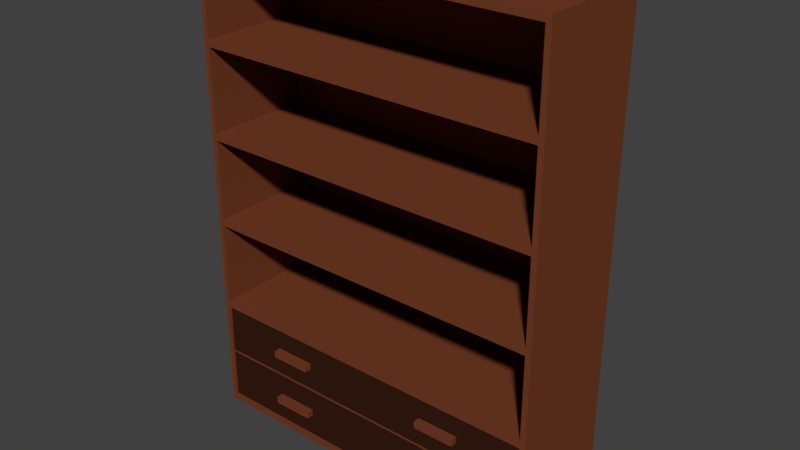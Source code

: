 # Source: bookshelf_wip.blend  (saved by Blender 2.79.0; exported with 4.5.12 LTS)
import bpy
from mathutils import Matrix  # noqa: F401  (used for matrix-valued properties, if any)

bpy.ops.wm.read_factory_settings(use_empty=True)
scene = bpy.context.scene
scene.name = 'Scene'

# ---- collections
col_collection_1 = bpy.data.collections.new('Collection 1'); scene.collection.children.link(col_collection_1)

# ---- materials (node trees are filled in below, after node groups)
mat_material_001 = bpy.data.materials.new('Material.001')
mat_material_001.alpha_threshold = 0.0
mat_material_001.use_transparent_shadow = False
mat_material_001.diffuse_color = (0.1734, 0.04753, 0.01903, 1.0)
mat_material_001.roughness = 0.5
mat_material_002 = bpy.data.materials.new('Material.002')
mat_material_002.alpha_threshold = 0.0
mat_material_002.use_transparent_shadow = False
mat_material_002.diffuse_color = (0.03689, 0.01161, 0.006512, 1.0)
mat_material_002.roughness = 0.5

# ---- material node trees

# ---- world
world_world = bpy.data.worlds.new('World'); scene.world = world_world
world_world.color = (0.05088, 0.05088, 0.05088)
world_world.use_sun_shadow = False
world_world.sun_shadow_jitter_overblur = 0.0
world_world.cycles.sampling_method = 'MANUAL'

# ---- meshes
me_cube_001 = bpy.data.meshes.new('Cube.001')
me_cube_001.from_pydata([(-0.8, -0.26, 1.73), (-0.8, 0.26, 1.73), (0.8, -0.26, 1.73), (0.8, 0.26, 1.73), (-0.8, -0.26, 1.7), (-0.8, 0.26, 1.7), (0.8, 0.26, 1.7), (0.8, 0.26, 0.0), (0.8, -0.26, 1.7), (-0.8, 0.26, 0.0), (-0.8, 0.26, 1.73), (-0.8, -0.26, 0.0), (0.8, -0.26, 0.0), (-0.776, -0.26, 1.73), (-0.776, -0.26, 0.03), (0.776, -0.26, 1.7), (-0.776, -0.26, 1.7), (-0.8, 0.26, 0.0), (0.8, 0.26, 0.0), (-0.8, 0.26, 1.7), (0.8, 0.26, 1.7), (-0.8, -0.26, 0.53), (-0.8, -0.26, 0.905), (-0.8, -0.26, 0.935), (-0.8, -0.26, 1.3), (-0.8, -0.26, 1.33), (-0.8, 0.26, 1.3), (-0.8, 0.26, 1.33), (-0.8, 0.26, 0.905), (-0.8, 0.26, 0.935), (-0.8, 0.26, 0.53), (0.8, 0.26, 1.33), (0.8, 0.26, 1.3), (0.8, 0.26, 0.935), (0.8, 0.26, 0.905), (0.8, 0.26, 0.53), (0.8, 0.26, 0.5), (0.8, -0.26, 1.3), (0.8, -0.26, 1.33), (0.8, -0.26, 0.905), (0.8, -0.26, 0.935), (0.8, -0.26, 0.5), (0.8, -0.26, 0.53), (-0.8, 0.26, 1.3), (-0.8, 0.26, 1.33), (-0.8, 0.26, 0.905), (-0.8, 0.26, 0.935), (-0.8, 0.26, 0.5), (-0.8, 0.26, 0.53), (0.8, 0.26, 1.3), (0.776, -0.26, 1.3), (-0.776, -0.26, 1.33), (-0.776, -0.26, 1.3), (-0.776, -0.26, 0.935), (-0.776, -0.26, 0.905), (-0.776, -0.26, 0.53), (-0.776, 0.23, 1.7), (0.776, 0.23, 0.53), (-0.776, 0.23, 0.53), (-0.776, 0.23, 0.935), (-0.776, 0.23, 0.905), (-0.776, 0.23, 1.33), (-0.776, 0.23, 1.3), (0.776, 0.23, 1.3), (-0.776, -0.26, 0.5), (-0.8, -0.26, 0.5), (-0.8, 0.26, 0.5), (0.4805, -0.25, 0.1295), (-0.4805, -0.25, 0.1295), (-0.4805, -0.25, 0.4005), (0.4805, -0.25, 0.4005), (-0.4805, -0.25, 0.1604), (-0.4805, -0.25, 0.3696), (0.4805, -0.25, 0.3696), (0.4805, -0.25, 0.1604), (-0.776, -0.24, 0.26), (-0.776, -0.24, 0.27), (0.776, -0.24, 0.26), (0.8, 0.26, 1.73), (0.776, -0.26, 1.73), (0.776, -0.26, 0.03), (0.776, -0.26, 0.53), (0.776, -0.26, 0.5), (0.776, -0.26, 0.935), (0.776, -0.26, 0.905), (0.776, -0.26, 1.33), (0.8, 0.26, 0.53), (0.8, 0.26, 0.5), (0.8, 0.26, 0.935), (0.8, 0.26, 0.905), (0.8, 0.26, 1.33), (0.776, 0.23, 1.7), (0.776, 0.23, 0.935), (0.776, 0.23, 0.905), (0.776, 0.23, 1.33), (0.2955, -0.25, 0.1295), (-0.2955, -0.25, 0.4005), (-0.2955, -0.25, 0.3696), (0.2955, -0.25, 0.1604), (0.776, -0.24, 0.27), (0.2955, -0.25, 0.3696), (-0.776, -0.25, 0.27), (-0.776, -0.25, 0.5), (0.2955, -0.25, 0.4005), (0.776, -0.25, 0.5), (0.776, -0.25, 0.27), (-0.2955, -0.25, 0.1604), (0.776, -0.25, 0.26), (-0.2955, -0.25, 0.1295), (0.776, -0.25, 0.03), (-0.776, -0.25, 0.03), (-0.776, -0.25, 0.26), (-0.2955, -0.28, 0.3696), (-0.4805, -0.28, 0.3696), (-0.4805, -0.28, 0.4005), (-0.2955, -0.28, 0.4005), (0.2955, -0.28, 0.4005), (0.4805, -0.28, 0.4005), (0.4805, -0.28, 0.3696), (0.2955, -0.28, 0.3696), (0.2955, -0.28, 0.1604), (0.4805, -0.28, 0.1604), (0.4805, -0.28, 0.1295), (0.2955, -0.28, 0.1295), (-0.2955, -0.28, 0.1295), (-0.4805, -0.28, 0.1295), (-0.4805, -0.28, 0.1604), (-0.2955, -0.28, 0.1604), (0.8, -0.26, 2.13), (-0.776, -0.26, 2.1), (0.776, -0.26, 2.1), (-0.8, -0.26, 2.13), (0.8, 0.26, 2.13), (-0.8, 0.26, 2.13), (-0.776, 0.23, 1.73), (0.776, 0.23, 1.73), (-0.776, 0.23, 2.1), (0.776, 0.23, 2.1)], [], [(4, 0, 1, 5), (20, 78, 3, 6), (6, 3, 2, 8), (16, 13, 0, 4), (78, 10, 133, 132), (27, 5, 19, 44), (88, 49, 32, 33), (33, 32, 37, 40), (51, 16, 4, 25), (29, 26, 43, 46), (40, 37, 50, 83), (83, 50, 63, 92), (12, 80, 14, 11), (10, 1, 133), (1, 0, 131, 133), (8, 2, 79, 15), (15, 79, 13, 16), (5, 1, 10, 19), (54, 55, 58, 60), (42, 39, 84, 81), (90, 20, 6, 31), (30, 28, 45, 48), (55, 54, 22, 21), (25, 4, 5, 27), (38, 8, 15, 85), (35, 34, 39, 42), (86, 89, 34, 35), (31, 6, 8, 38), (21, 22, 28, 30), (53, 52, 24, 23), (23, 24, 26, 29), (81, 55, 64, 82), (83, 53, 54, 84), (85, 51, 52, 50), (42, 81, 82, 41), (40, 83, 84, 39), (38, 85, 50, 37), (30, 48, 47, 66), (29, 46, 45, 28), (27, 44, 43, 26), (21, 30, 66, 65), (23, 29, 28, 22), (25, 27, 26, 24), (86, 35, 36, 87), (88, 33, 34, 89), (90, 31, 32, 49), (35, 42, 41, 36), (33, 40, 39, 34), (31, 38, 37, 32), (55, 21, 65, 64), (53, 23, 22, 54), (51, 25, 24, 52), (14, 110, 111), (92, 63, 62, 59), (57, 93, 60, 58), (94, 91, 56, 61), (52, 53, 59, 62), (81, 84, 93, 57), (15, 16, 56, 91), (84, 54, 60, 93), (50, 52, 62, 63), (85, 15, 91, 94), (16, 51, 61, 56), (82, 104, 105), (64, 65, 11, 14), (87, 36, 7, 18), (36, 41, 12, 7), (65, 66, 9, 11), (66, 47, 17, 9), (41, 82, 80, 12), (80, 82, 105, 107), (74, 98, 120, 121), (69, 72, 113, 114), (101, 111, 75, 76), (80, 107, 109), (82, 64, 102, 104), (64, 101, 102), (64, 14, 111, 101), (99, 76, 75, 77), (107, 105, 99, 77), (105, 101, 76, 99), (111, 107, 77, 75), (14, 80, 109, 110), (70, 103, 116, 117), (72, 97, 112, 113), (47, 87, 18, 17), (53, 83, 92, 59), (55, 81, 57, 58), (44, 90, 49, 43), (46, 88, 89, 45), (48, 86, 87, 47), (48, 45, 89, 86), (51, 85, 94, 61), (44, 19, 20, 90), (19, 10, 78, 20), (9, 7, 12, 11), (3, 78, 132), (9, 17, 18, 7), (46, 43, 49, 88), (72, 69, 102, 101), (96, 102, 69), (103, 70, 104), (70, 73, 105, 104), (97, 100, 103, 96), (100, 105, 73), (96, 103, 104, 102), (95, 109, 67), (74, 67, 109, 107), (98, 74, 107), (95, 98, 106, 108), (68, 71, 111, 110), (72, 101, 97), (68, 110, 108), (124, 127, 126, 125), (112, 115, 114, 113), (118, 117, 116, 119), (122, 121, 120, 123), (73, 70, 117, 118), (68, 108, 124, 125), (96, 69, 114, 115), (67, 74, 121, 122), (100, 73, 118, 119), (71, 68, 125, 126), (97, 96, 115, 112), (95, 67, 122, 123), (103, 100, 119, 116), (106, 71, 126, 127), (98, 95, 123, 120), (108, 106, 127, 124), (79, 2, 128, 130), (130, 129, 136, 137), (0, 13, 129, 131), (2, 3, 132, 128), (132, 133, 131, 128), (129, 130, 128, 131), (134, 135, 137, 136), (129, 13, 134, 136), (79, 130, 137, 135), (13, 79, 135, 134), (105, 100, 97, 101), (98, 107, 111, 106), (106, 111, 71), (110, 109, 95, 108)])
me_cube_001.polygons.foreach_set('material_index', [0, 0, 0, 0, 0, 0, 0, 0, 0, 0, 0, 0, 0, 0, 0, 0, 0, 0, 0, 0, 0, 0, 0, 0, 0, 0, 0, 0, 0, 0, 0, 0, 0, 0, 0, 0, 0, 0, 0, 0, 0, 0, 0, 0, 0, 0, 0, 0, 0, 0, 0, 0, 0, 0, 0, 0, 0, 0, 0, 0, 0, 0, 0, 0, 0, 0, 0, 0, 0, 0, 0, 0, 0, 0, 0, 0, 0, 0, 0, 0, 0, 0, 0, 0, 0, 0, 0, 0, 0, 0, 0, 0, 0, 0, 0, 0, 0, 0, 0, 1, 1, 1, 1, 1, 1, 1, 1, 1, 1, 1, 1, 1, 1, 0, 0, 0, 0, 0, 0, 0, 0, 0, 0, 0, 0, 0, 0, 0, 0, 0, 0, 0, 0, 0, 0, 0, 0, 0, 0, 1, 1, 1, 1])
me_cube_001.materials.append(mat_material_001)
me_cube_001.materials.append(mat_material_002)
me_cube_001.use_remesh_preserve_volume = False
me_cube_001.use_remesh_preserve_attributes = False
me_cube_001.use_mirror_vertex_groups = False
me_cube_001.update()

# ---- objects
ob_cube = bpy.data.objects.new('Cube', me_cube_001)

# ---- transforms, parenting, visibility, modifiers, constraints
ob_cube.location = (0.0, 0.0, 0.0)
ob_cube.lineart.crease_threshold = 0.0

# ---- collection membership
col_collection_1.objects.link(ob_cube)

# ---- scene / render settings (as saved in the file)
scene.frame_start = 1; scene.frame_end = 250; scene.frame_set(1)
scene.render.engine = 'BLENDER_EEVEE_NEXT'
scene.render.resolution_percentage = 50
scene.render.dither_intensity = 0.0
scene.cycles.use_denoising = False
scene.cycles.samples = 128
scene.cycles.sampling_pattern = 'TABULATED_SOBOL'
scene.cycles.use_adaptive_sampling = False
scene.cycles.use_light_tree = False
scene.cycles.blur_glossy = 0.0
scene.cycles.sample_clamp_indirect = 0.0
scene.view_settings.view_transform = 'Standard'
bpy.context.view_layer.update()

# ---- added for rendering (the .blend has no active camera and no usable light): camera, sun
cam_auto = bpy.data.cameras.new('AutoCamera')
cam_auto.lens = 50.0
cam_auto.sensor_width = 36.0
cam_auto.clip_end = 1000.0
ob_auto_camera = bpy.data.objects.new('AutoCamera', cam_auto)
scene.collection.objects.link(ob_auto_camera)
ob_auto_camera.location = (2.51493, -3.02791, 3.07694)
ob_auto_camera.rotation_euler = (1.09748, -7.21219e-08, 0.694738)
scene.camera = ob_auto_camera
light_auto_sun = bpy.data.lights.new('AutoSun', 'SUN')
light_auto_sun.energy = 3.0
light_auto_sun.angle = 0.0523599
ob_auto_sun = bpy.data.objects.new('AutoSun', light_auto_sun)
scene.collection.objects.link(ob_auto_sun)
ob_auto_sun.rotation_euler = (0.872665, 0.174533, 0.523599)
bpy.context.view_layer.update()
